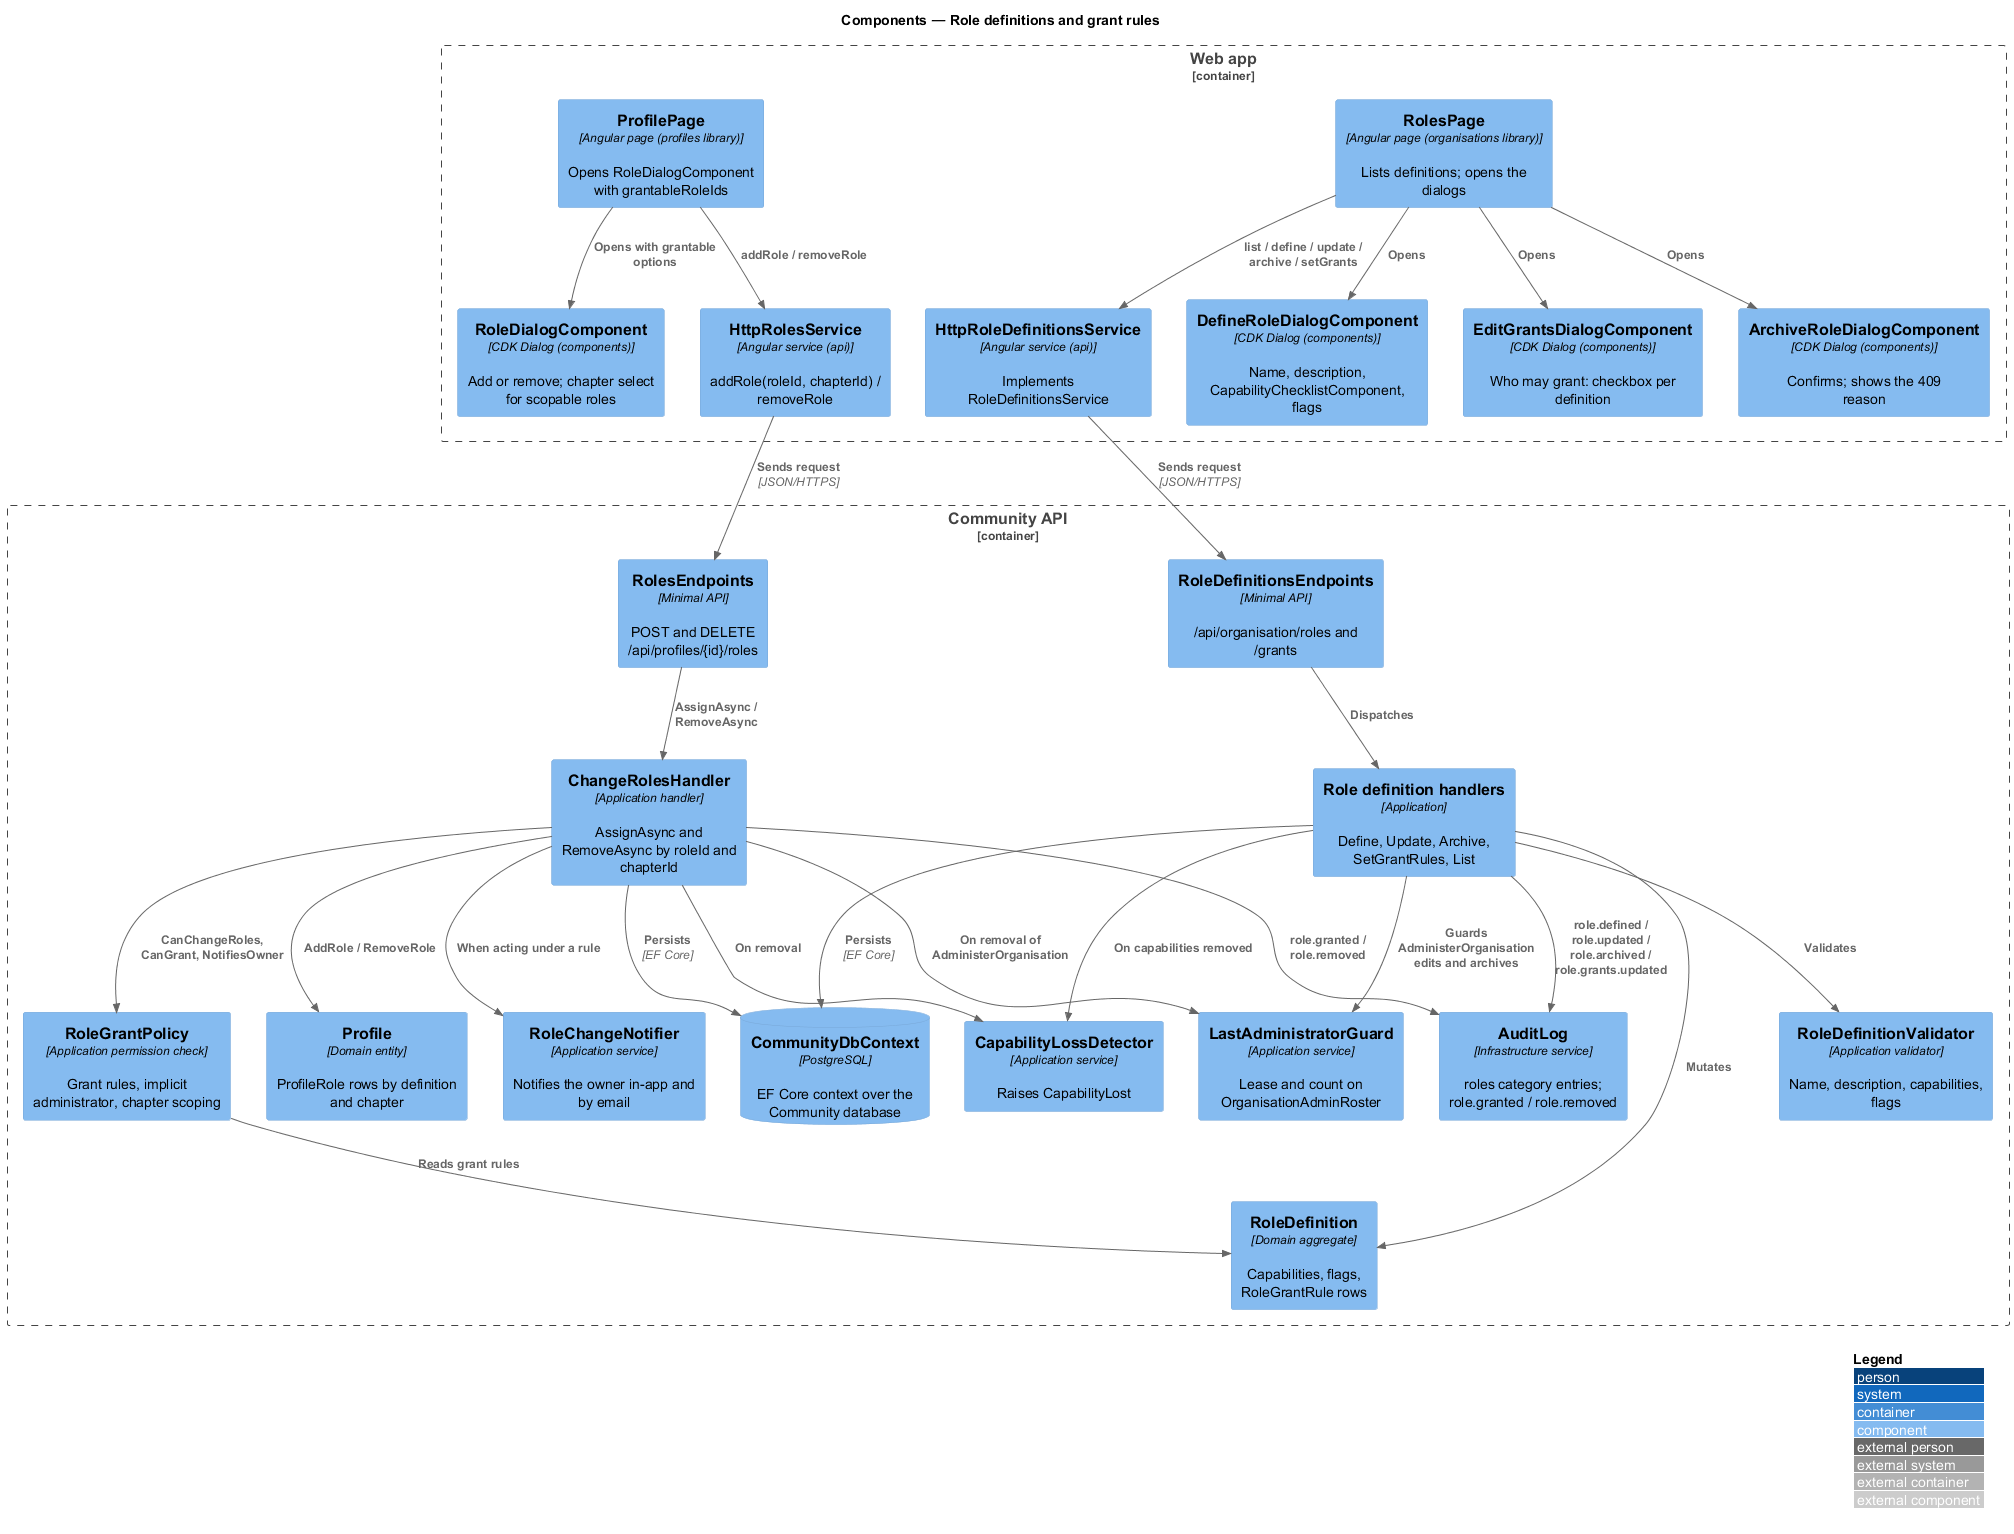

The diagram above was rendered by PlantUML. Its source (embedded in the PNG):
@startuml
!include <C4/C4_Component>
LAYOUT_WITH_LEGEND()
title Components — Role definitions and grant rules
Container_Boundary(web, "Web app") {
  Component(roles, "RolesPage", "Angular page (organisations library)", "Lists definitions; opens the dialogs")
  Component(define, "DefineRoleDialogComponent", "CDK Dialog (components)", "Name, description, CapabilityChecklistComponent, flags")
  Component(grants, "EditGrantsDialogComponent", "CDK Dialog (components)", "Who may grant: checkbox per definition")
  Component(archive, "ArchiveRoleDialogComponent", "CDK Dialog (components)", "Confirms; shows the 409 reason")
  Component(profile, "ProfilePage", "Angular page (profiles library)", "Opens RoleDialogComponent with grantableRoleIds")
  Component(roledlg, "RoleDialogComponent", "CDK Dialog (components)", "Add or remove; chapter select for scopable roles")
  Component(defsvc, "HttpRoleDefinitionsService", "Angular service (api)", "Implements RoleDefinitionsService")
  Component(rolesvc, "HttpRolesService", "Angular service (api)", "addRole(roleId, chapterId) / removeRole")
}
Container_Boundary(api, "Community API") {
  Component(defep, "RoleDefinitionsEndpoints", "Minimal API", "/api/organisation/roles and /grants")
  Component(roleep, "RolesEndpoints", "Minimal API", "POST and DELETE /api/profiles/{id}/roles")
  Component(defh, "Role definition handlers", "Application", "Define, Update, Archive, SetGrantRules, List")
  Component(val, "RoleDefinitionValidator", "Application validator", "Name, description, capabilities, flags")
  Component(changeh, "ChangeRolesHandler", "Application handler", "AssignAsync and RemoveAsync by roleId and chapterId")
  Component(policy, "RoleGrantPolicy", "Application permission check", "Grant rules, implicit administrator, chapter scoping")
  Component(guard, "LastAdministratorGuard", "Application service", "Lease and count on OrganisationAdminRoster")
  Component(detect, "CapabilityLossDetector", "Application service", "Raises CapabilityLost")
  Component(def, "RoleDefinition", "Domain aggregate", "Capabilities, flags, RoleGrantRule rows")
  Component(prof, "Profile", "Domain entity", "ProfileRole rows by definition and chapter")
  Component(notify, "RoleChangeNotifier", "Application service", "Notifies the owner in-app and by email")
  Component(audit, "AuditLog", "Infrastructure service", "roles category entries; role.granted / role.removed")
  ComponentDb(db, "CommunityDbContext", "PostgreSQL", "EF Core context over the Community database")
}
Rel(roles, define, "Opens")
Rel(roles, grants, "Opens")
Rel(roles, archive, "Opens")
Rel(roles, defsvc, "list / define / update / archive / setGrants")
Rel(profile, roledlg, "Opens with grantable options")
Rel(profile, rolesvc, "addRole / removeRole")
Rel(defsvc, defep, "Sends request", "JSON/HTTPS")
Rel(rolesvc, roleep, "Sends request", "JSON/HTTPS")
Rel(defep, defh, "Dispatches")
Rel(defh, val, "Validates")
Rel(defh, def, "Mutates")
Rel(defh, guard, "Guards AdministerOrganisation edits and archives")
Rel(defh, detect, "On capabilities removed")
Rel(defh, audit, "role.defined / role.updated / role.archived / role.grants.updated")
Rel(roleep, changeh, "AssignAsync / RemoveAsync")
Rel(changeh, policy, "CanChangeRoles, CanGrant, NotifiesOwner")
Rel(policy, def, "Reads grant rules")
Rel(changeh, guard, "On removal of AdministerOrganisation")
Rel(changeh, prof, "AddRole / RemoveRole")
Rel(changeh, detect, "On removal")
Rel(changeh, notify, "When acting under a rule")
Rel(changeh, audit, "role.granted / role.removed")
Rel(defh, db, "Persists", "EF Core")
Rel(changeh, db, "Persists", "EF Core")
@enduml